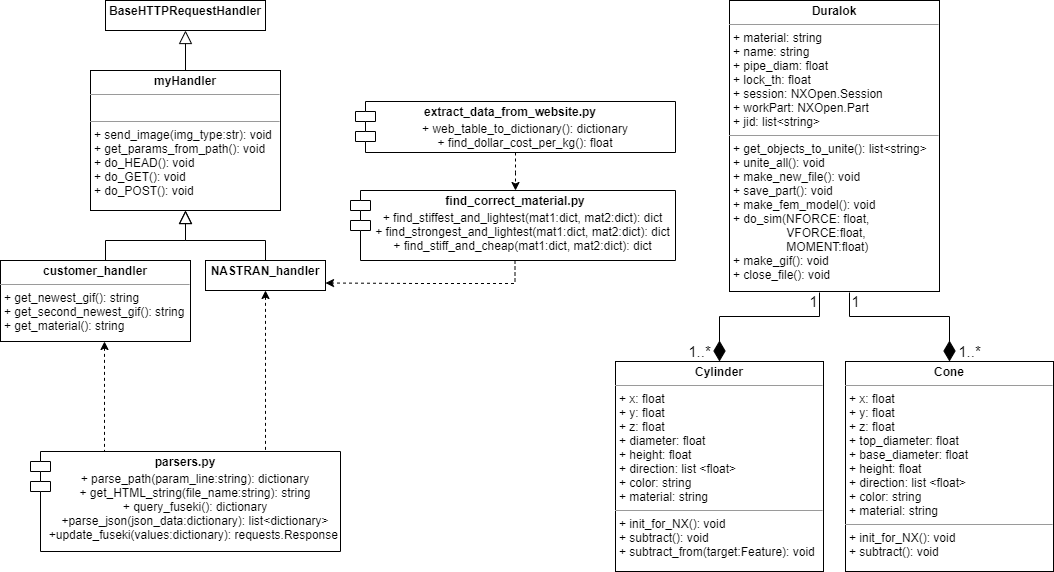

The diagram above was exported from draw.io. Its source (the exported page's mxGraphModel, read from the mxfile embedded in the PNG):
<mxGraphModel dx="1038" dy="588" grid="1" gridSize="10" guides="1" tooltips="1" connect="1" arrows="1" fold="1" page="1" pageScale="1" pageWidth="1654" pageHeight="1169" math="0" shadow="0">
  <root>
    <mxCell id="0" />
    <mxCell id="1" parent="0" />
    <mxCell id="yqQplmOk_3EHP4sOxr_s-15" value="" style="edgeStyle=orthogonalEdgeStyle;rounded=0;orthogonalLoop=1;jettySize=auto;html=1;endArrow=block;endFill=0;strokeWidth=1;endSize=11;" parent="1" source="yqQplmOk_3EHP4sOxr_s-9" target="yqQplmOk_3EHP4sOxr_s-10" edge="1">
      <mxGeometry relative="1" as="geometry" />
    </mxCell>
    <mxCell id="yqQplmOk_3EHP4sOxr_s-9" value="&lt;p style=&quot;margin: 0px ; margin-top: 4px ; text-align: center&quot;&gt;&lt;b&gt;myHandler&lt;/b&gt;&lt;/p&gt;&lt;hr size=&quot;1&quot;&gt;&lt;p style=&quot;margin: 0px ; margin-left: 4px&quot;&gt;&lt;br&gt;&lt;/p&gt;&lt;hr size=&quot;1&quot;&gt;&lt;p style=&quot;margin: 0px ; margin-left: 4px&quot;&gt;+ send_image(img_type:str): void&lt;br&gt;+ get_params_from_path(): void&lt;/p&gt;&lt;p style=&quot;margin: 0px ; margin-left: 4px&quot;&gt;+ do_HEAD(): void&lt;/p&gt;&lt;p style=&quot;margin: 0px ; margin-left: 4px&quot;&gt;+ do_GET(): void&lt;br&gt;+ do_POST(): void&lt;/p&gt;" style="verticalAlign=top;align=left;overflow=fill;fontSize=12;fontFamily=Helvetica;html=1;" parent="1" vertex="1">
      <mxGeometry x="150" y="189" width="190" height="140" as="geometry" />
    </mxCell>
    <mxCell id="yqQplmOk_3EHP4sOxr_s-10" value="&lt;p style=&quot;margin: 0px ; margin-top: 4px ; text-align: center&quot;&gt;&lt;b&gt;BaseHTTPRequestHandler&lt;/b&gt;&lt;/p&gt;" style="verticalAlign=top;align=left;overflow=fill;fontSize=12;fontFamily=Helvetica;html=1;" parent="1" vertex="1">
      <mxGeometry x="165" y="119" width="160" height="30" as="geometry" />
    </mxCell>
    <mxCell id="yqQplmOk_3EHP4sOxr_s-16" value="" style="edgeStyle=orthogonalEdgeStyle;rounded=0;orthogonalLoop=1;jettySize=auto;html=1;endArrow=block;endFill=0;endSize=11;strokeWidth=1;" parent="1" target="yqQplmOk_3EHP4sOxr_s-9" edge="1">
      <mxGeometry relative="1" as="geometry">
        <mxPoint x="165" y="379" as="sourcePoint" />
      </mxGeometry>
    </mxCell>
    <mxCell id="yqQplmOk_3EHP4sOxr_s-17" value="" style="edgeStyle=orthogonalEdgeStyle;rounded=0;orthogonalLoop=1;jettySize=auto;html=1;endArrow=block;endFill=0;endSize=11;strokeWidth=1;" parent="1" source="yqQplmOk_3EHP4sOxr_s-13" target="yqQplmOk_3EHP4sOxr_s-9" edge="1">
      <mxGeometry relative="1" as="geometry" />
    </mxCell>
    <mxCell id="yqQplmOk_3EHP4sOxr_s-37" value="" style="edgeStyle=orthogonalEdgeStyle;rounded=0;orthogonalLoop=1;jettySize=auto;html=1;dashed=1;startArrow=classic;startFill=1;endArrow=none;endFill=0;endSize=6;strokeWidth=1;" parent="1" source="yqQplmOk_3EHP4sOxr_s-13" target="yqQplmOk_3EHP4sOxr_s-34" edge="1">
      <mxGeometry relative="1" as="geometry">
        <Array as="points">
          <mxPoint x="325" y="460" />
          <mxPoint x="325" y="460" />
        </Array>
      </mxGeometry>
    </mxCell>
    <mxCell id="yqQplmOk_3EHP4sOxr_s-13" value="&lt;p style=&quot;margin: 0px ; margin-top: 4px ; text-align: center&quot;&gt;&lt;b&gt;NASTRAN_handler&lt;/b&gt;&lt;/p&gt;" style="verticalAlign=top;align=left;overflow=fill;fontSize=12;fontFamily=Helvetica;html=1;" parent="1" vertex="1">
      <mxGeometry x="265" y="379" width="120" height="30" as="geometry" />
    </mxCell>
    <mxCell id="yqQplmOk_3EHP4sOxr_s-14" style="edgeStyle=orthogonalEdgeStyle;rounded=0;orthogonalLoop=1;jettySize=auto;html=1;exitX=0.5;exitY=1;exitDx=0;exitDy=0;" parent="1" source="yqQplmOk_3EHP4sOxr_s-13" target="yqQplmOk_3EHP4sOxr_s-13" edge="1">
      <mxGeometry relative="1" as="geometry" />
    </mxCell>
    <mxCell id="yqQplmOk_3EHP4sOxr_s-26" value="" style="edgeStyle=orthogonalEdgeStyle;rounded=0;orthogonalLoop=1;jettySize=auto;html=1;endArrow=diamondThin;endFill=1;endSize=18;strokeWidth=1;" parent="1" target="yqQplmOk_3EHP4sOxr_s-23" edge="1">
      <mxGeometry relative="1" as="geometry">
        <Array as="points">
          <mxPoint x="909" y="435" />
          <mxPoint x="1009" y="435" />
        </Array>
        <mxPoint x="909" y="411" as="sourcePoint" />
      </mxGeometry>
    </mxCell>
    <mxCell id="yqQplmOk_3EHP4sOxr_s-28" value="" style="edgeStyle=orthogonalEdgeStyle;rounded=0;orthogonalLoop=1;jettySize=auto;html=1;endArrow=diamondThin;endFill=1;endSize=18;strokeWidth=1;" parent="1" target="yqQplmOk_3EHP4sOxr_s-22" edge="1">
      <mxGeometry relative="1" as="geometry">
        <Array as="points">
          <mxPoint x="879" y="435" />
          <mxPoint x="779" y="435" />
        </Array>
        <mxPoint x="879" y="411" as="sourcePoint" />
      </mxGeometry>
    </mxCell>
    <mxCell id="yqQplmOk_3EHP4sOxr_s-18" value="&lt;p style=&quot;margin: 0px ; margin-top: 4px ; text-align: center&quot;&gt;&lt;b&gt;Duralok&lt;/b&gt;&lt;/p&gt;&lt;hr size=&quot;1&quot;&gt;&lt;p style=&quot;margin: 0px ; margin-left: 4px&quot;&gt;+ material: string&lt;/p&gt;&lt;p style=&quot;margin: 0px ; margin-left: 4px&quot;&gt;+ name: string&lt;/p&gt;&lt;p style=&quot;margin: 0px ; margin-left: 4px&quot;&gt;+ pipe_diam: float&lt;/p&gt;&lt;p style=&quot;margin: 0px ; margin-left: 4px&quot;&gt;+ lock_th: float&lt;/p&gt;&lt;p style=&quot;margin: 0px ; margin-left: 4px&quot;&gt;+ session: NXOpen.Session&lt;br&gt;+ workPart: NXOpen.Part&lt;/p&gt;&lt;p style=&quot;margin: 0px ; margin-left: 4px&quot;&gt;+ jid: list&amp;lt;string&amp;gt;&amp;nbsp;&lt;/p&gt;&lt;hr size=&quot;1&quot;&gt;&lt;p style=&quot;margin: 0px ; margin-left: 4px&quot;&gt;+ get_objects_to_unite(): list&amp;lt;string&amp;gt;&lt;/p&gt;&lt;p style=&quot;margin: 0px ; margin-left: 4px&quot;&gt;+ unite_all(): void&lt;/p&gt;&lt;p style=&quot;margin: 0px ; margin-left: 4px&quot;&gt;+ make_new_file(): void&lt;/p&gt;&lt;p style=&quot;margin: 0px ; margin-left: 4px&quot;&gt;+ save_part(): void&lt;/p&gt;&lt;p style=&quot;margin: 0px ; margin-left: 4px&quot;&gt;+ make_fem_model(): void&lt;/p&gt;&lt;p style=&quot;margin: 0px ; margin-left: 4px&quot;&gt;+ do_sim(NFORCE: float, &lt;br&gt;&amp;nbsp; &amp;nbsp; &amp;nbsp; &amp;nbsp; &amp;nbsp; &amp;nbsp; &amp;nbsp; &amp;nbsp; VFORCE:float, &lt;br&gt;&amp;nbsp; &amp;nbsp; &amp;nbsp; &amp;nbsp; &amp;nbsp; &amp;nbsp; &amp;nbsp; &amp;nbsp; MOMENT:float)&lt;/p&gt;&lt;p style=&quot;margin: 0px ; margin-left: 4px&quot;&gt;+ make_gif(): void&lt;/p&gt;&lt;p style=&quot;margin: 0px ; margin-left: 4px&quot;&gt;+ close_file(): void&lt;/p&gt;&lt;p style=&quot;margin: 0px ; margin-left: 4px&quot;&gt;&lt;br&gt;&lt;/p&gt;" style="verticalAlign=top;align=left;overflow=fill;fontSize=12;fontFamily=Helvetica;html=1;" parent="1" vertex="1">
      <mxGeometry x="789" y="119" width="210" height="291" as="geometry" />
    </mxCell>
    <mxCell id="yqQplmOk_3EHP4sOxr_s-22" value="&lt;p style=&quot;margin: 0px ; margin-top: 4px ; text-align: center&quot;&gt;&lt;b&gt;Cylinder&lt;/b&gt;&lt;/p&gt;&lt;hr size=&quot;1&quot;&gt;&lt;p style=&quot;margin: 0px ; margin-left: 4px&quot;&gt;+ x: float&lt;/p&gt;&lt;p style=&quot;margin: 0px ; margin-left: 4px&quot;&gt;&lt;span&gt;+ y: float&lt;/span&gt;&lt;/p&gt;&lt;p style=&quot;margin: 0px ; margin-left: 4px&quot;&gt;&lt;span&gt;+ z: float&lt;/span&gt;&lt;/p&gt;&lt;p style=&quot;margin: 0px ; margin-left: 4px&quot;&gt;&lt;span&gt;+ diameter: float&lt;/span&gt;&lt;/p&gt;&lt;p style=&quot;margin: 0px ; margin-left: 4px&quot;&gt;&lt;span&gt;+ height: float&lt;/span&gt;&lt;/p&gt;&lt;p style=&quot;margin: 0px ; margin-left: 4px&quot;&gt;&lt;span&gt;+ direction: list &amp;lt;float&amp;gt;&lt;/span&gt;&lt;/p&gt;&lt;p style=&quot;margin: 0px ; margin-left: 4px&quot;&gt;&lt;span&gt;+ color: string&lt;/span&gt;&lt;/p&gt;&lt;p style=&quot;margin: 0px ; margin-left: 4px&quot;&gt;&lt;span&gt;+ material: string&lt;/span&gt;&lt;/p&gt;&lt;hr size=&quot;1&quot;&gt;&lt;p style=&quot;margin: 0px ; margin-left: 4px&quot;&gt;+ init_for_NX(): void&lt;br&gt;&lt;/p&gt;&lt;p style=&quot;margin: 0px ; margin-left: 4px&quot;&gt;+ subtract(): void&lt;/p&gt;&lt;p style=&quot;margin: 0px ; margin-left: 4px&quot;&gt;+ subtract_from(target:Feature): void&lt;/p&gt;&lt;p style=&quot;margin: 0px ; margin-left: 4px&quot;&gt;&lt;br&gt;&lt;/p&gt;" style="verticalAlign=top;align=left;overflow=fill;fontSize=12;fontFamily=Helvetica;html=1;" parent="1" vertex="1">
      <mxGeometry x="675" y="480" width="208" height="210" as="geometry" />
    </mxCell>
    <mxCell id="yqQplmOk_3EHP4sOxr_s-23" value="&lt;p style=&quot;margin: 0px ; margin-top: 4px ; text-align: center&quot;&gt;&lt;b&gt;Cone&lt;/b&gt;&lt;/p&gt;&lt;hr size=&quot;1&quot;&gt;&lt;p style=&quot;margin: 0px ; margin-left: 4px&quot;&gt;+ x: float&lt;/p&gt;&lt;p style=&quot;margin: 0px ; margin-left: 4px&quot;&gt;&lt;span&gt;+ y: float&lt;/span&gt;&lt;/p&gt;&lt;p style=&quot;margin: 0px ; margin-left: 4px&quot;&gt;&lt;span&gt;+ z: float&lt;/span&gt;&lt;/p&gt;&lt;p style=&quot;margin: 0px ; margin-left: 4px&quot;&gt;+ top_diameter: float&lt;/p&gt;&lt;p style=&quot;margin: 0px ; margin-left: 4px&quot;&gt;&lt;span&gt;+ base_diameter: float&lt;/span&gt;&lt;/p&gt;&lt;p style=&quot;margin: 0px ; margin-left: 4px&quot;&gt;&lt;span&gt;+ height: float&lt;/span&gt;&lt;/p&gt;&lt;p style=&quot;margin: 0px ; margin-left: 4px&quot;&gt;&lt;span&gt;+ direction: list &amp;lt;float&amp;gt;&lt;/span&gt;&lt;/p&gt;&lt;p style=&quot;margin: 0px ; margin-left: 4px&quot;&gt;&lt;span&gt;+ color: string&lt;/span&gt;&lt;/p&gt;&lt;p style=&quot;margin: 0px ; margin-left: 4px&quot;&gt;&lt;span&gt;+ material: string&lt;/span&gt;&lt;/p&gt;&lt;hr size=&quot;1&quot;&gt;&lt;p style=&quot;margin: 0px ; margin-left: 4px&quot;&gt;+ init_for_NX(): void&lt;br&gt;&lt;/p&gt;&lt;p style=&quot;margin: 0px ; margin-left: 4px&quot;&gt;+ subtract(): void&lt;/p&gt;&lt;p style=&quot;margin: 0px ; margin-left: 4px&quot;&gt;&lt;br&gt;&lt;/p&gt;&lt;p style=&quot;margin: 0px ; margin-left: 4px&quot;&gt;&lt;br&gt;&lt;/p&gt;" style="verticalAlign=top;align=left;overflow=fill;fontSize=12;fontFamily=Helvetica;html=1;" parent="1" vertex="1">
      <mxGeometry x="905" y="480" width="208" height="210" as="geometry" />
    </mxCell>
    <mxCell id="yqQplmOk_3EHP4sOxr_s-30" value="&lt;font style=&quot;font-size: 15px&quot;&gt;1..*&lt;/font&gt;" style="text;html=1;align=center;verticalAlign=middle;resizable=0;points=[];autosize=1;strokeColor=none;" parent="1" vertex="1">
      <mxGeometry x="739" y="460" width="40" height="20" as="geometry" />
    </mxCell>
    <mxCell id="yqQplmOk_3EHP4sOxr_s-31" value="&lt;font style=&quot;font-size: 15px&quot;&gt;1..*&lt;/font&gt;" style="text;html=1;align=center;verticalAlign=middle;resizable=0;points=[];autosize=1;strokeColor=none;" parent="1" vertex="1">
      <mxGeometry x="1009" y="460" width="40" height="20" as="geometry" />
    </mxCell>
    <mxCell id="yqQplmOk_3EHP4sOxr_s-32" value="&lt;font style=&quot;font-size: 15px&quot;&gt;1&lt;/font&gt;" style="text;html=1;align=center;verticalAlign=middle;resizable=0;points=[];autosize=1;strokeColor=none;" parent="1" vertex="1">
      <mxGeometry x="905" y="410" width="20" height="20" as="geometry" />
    </mxCell>
    <mxCell id="yqQplmOk_3EHP4sOxr_s-33" value="&lt;font style=&quot;font-size: 15px&quot;&gt;1&lt;/font&gt;" style="text;html=1;align=center;verticalAlign=middle;resizable=0;points=[];autosize=1;strokeColor=none;" parent="1" vertex="1">
      <mxGeometry x="863" y="410" width="20" height="20" as="geometry" />
    </mxCell>
    <mxCell id="yqQplmOk_3EHP4sOxr_s-34" value="&#10;+ parse_path(param_line:string): dictionary&#10;+ get_HTML_string(file_name:string): string&#10;+ query_fuseki(): dictionary&#10;+parse_json(json_data:dictionary): list&lt;dictionary&gt;&#10;+update_fuseki(values:dictionary): requests.Response " style="shape=module;align=left;spacingLeft=20;align=center;verticalAlign=top;fontStyle=0" parent="1" vertex="1">
      <mxGeometry x="90" y="570" width="310" height="100" as="geometry" />
    </mxCell>
    <mxCell id="yqQplmOk_3EHP4sOxr_s-39" value="&lt;b&gt;parsers.py&lt;/b&gt;" style="text;html=1;strokeColor=none;fillColor=none;align=center;verticalAlign=middle;whiteSpace=wrap;rounded=0;" parent="1" vertex="1">
      <mxGeometry x="225" y="570" width="40" height="20" as="geometry" />
    </mxCell>
    <mxCell id="yqQplmOk_3EHP4sOxr_s-45" value="" style="edgeStyle=orthogonalEdgeStyle;rounded=0;orthogonalLoop=1;jettySize=auto;html=1;dashed=1;startArrow=none;startFill=0;endArrow=classic;endFill=1;endSize=6;strokeWidth=1;" parent="1" source="yqQplmOk_3EHP4sOxr_s-41" target="yqQplmOk_3EHP4sOxr_s-44" edge="1">
      <mxGeometry relative="1" as="geometry" />
    </mxCell>
    <mxCell id="yqQplmOk_3EHP4sOxr_s-41" value="&#10;+ web_table_to_dictionary(): dictionary&#10;+ find_dollar_cost_per_kg(): float" style="shape=module;align=left;spacingLeft=20;align=center;verticalAlign=top;fontStyle=0" parent="1" vertex="1">
      <mxGeometry x="415" y="220" width="320" height="51" as="geometry" />
    </mxCell>
    <mxCell id="yqQplmOk_3EHP4sOxr_s-42" value="&lt;b&gt;extract_data_from_website.py&lt;/b&gt;" style="text;html=1;strokeColor=none;fillColor=none;align=center;verticalAlign=middle;whiteSpace=wrap;rounded=0;" parent="1" vertex="1">
      <mxGeometry x="415" y="220" width="310" height="20" as="geometry" />
    </mxCell>
    <mxCell id="yqQplmOk_3EHP4sOxr_s-43" value="&#10;+ find_stiffest_and_lightest(mat1:dict, mat2:dict): dict&#10;+ find_strongest_and_lightest(mat1:dict, mat2:dict): dict&#10;+ find_stiff_and_cheap(mat1:dict, mat2:dict): dict" style="shape=module;align=left;spacingLeft=20;align=center;verticalAlign=top;fontStyle=0" parent="1" vertex="1">
      <mxGeometry x="410" y="309" width="325" height="70" as="geometry" />
    </mxCell>
    <mxCell id="yqQplmOk_3EHP4sOxr_s-44" value="&lt;b&gt;find_correct_material.py&lt;/b&gt;" style="text;html=1;strokeColor=none;fillColor=none;align=center;verticalAlign=middle;whiteSpace=wrap;rounded=0;" parent="1" vertex="1">
      <mxGeometry x="425" y="309" width="300" height="20" as="geometry" />
    </mxCell>
    <mxCell id="yqQplmOk_3EHP4sOxr_s-48" value="" style="edgeStyle=orthogonalEdgeStyle;rounded=0;orthogonalLoop=1;jettySize=auto;html=1;dashed=1;startArrow=none;startFill=0;endArrow=classic;endFill=1;endSize=6;strokeWidth=1;entryX=1;entryY=0.75;entryDx=0;entryDy=0;" parent="1" target="yqQplmOk_3EHP4sOxr_s-13" edge="1">
      <mxGeometry relative="1" as="geometry">
        <mxPoint x="574.5" y="379" as="sourcePoint" />
        <mxPoint x="574.5" y="437" as="targetPoint" />
        <Array as="points">
          <mxPoint x="575" y="402" />
          <mxPoint x="480" y="402" />
        </Array>
      </mxGeometry>
    </mxCell>
    <mxCell id="lDS2bzX2x_v9oh4irihF-1" value="&lt;p style=&quot;margin: 0px ; margin-top: 4px ; text-align: center&quot;&gt;&lt;b&gt;customer_handler&lt;/b&gt;&lt;/p&gt;&lt;hr size=&quot;1&quot;&gt;&lt;p style=&quot;margin: 0px ; margin-left: 4px&quot;&gt;+ get_newest_gif(): string&lt;/p&gt;&lt;p style=&quot;margin: 0px ; margin-left: 4px&quot;&gt;+ get_second_newest_gif(): string&lt;/p&gt;&lt;p style=&quot;margin: 0px ; margin-left: 4px&quot;&gt;+ get_material(): string&lt;/p&gt;&lt;p style=&quot;margin: 0px ; margin-left: 4px&quot;&gt;&amp;nbsp;&lt;/p&gt;" style="verticalAlign=top;align=left;overflow=fill;fontSize=12;fontFamily=Helvetica;html=1;" vertex="1" parent="1">
      <mxGeometry x="60" y="379" width="190" height="81" as="geometry" />
    </mxCell>
    <mxCell id="lDS2bzX2x_v9oh4irihF-2" value="" style="edgeStyle=orthogonalEdgeStyle;rounded=0;orthogonalLoop=1;jettySize=auto;html=1;dashed=1;startArrow=classic;startFill=1;endArrow=none;endFill=0;endSize=6;strokeWidth=1;" edge="1" parent="1">
      <mxGeometry relative="1" as="geometry">
        <Array as="points">
          <mxPoint x="164" y="511" />
          <mxPoint x="164" y="511" />
        </Array>
        <mxPoint x="164" y="460" as="sourcePoint" />
        <mxPoint x="164" y="570" as="targetPoint" />
      </mxGeometry>
    </mxCell>
  </root>
</mxGraphModel>